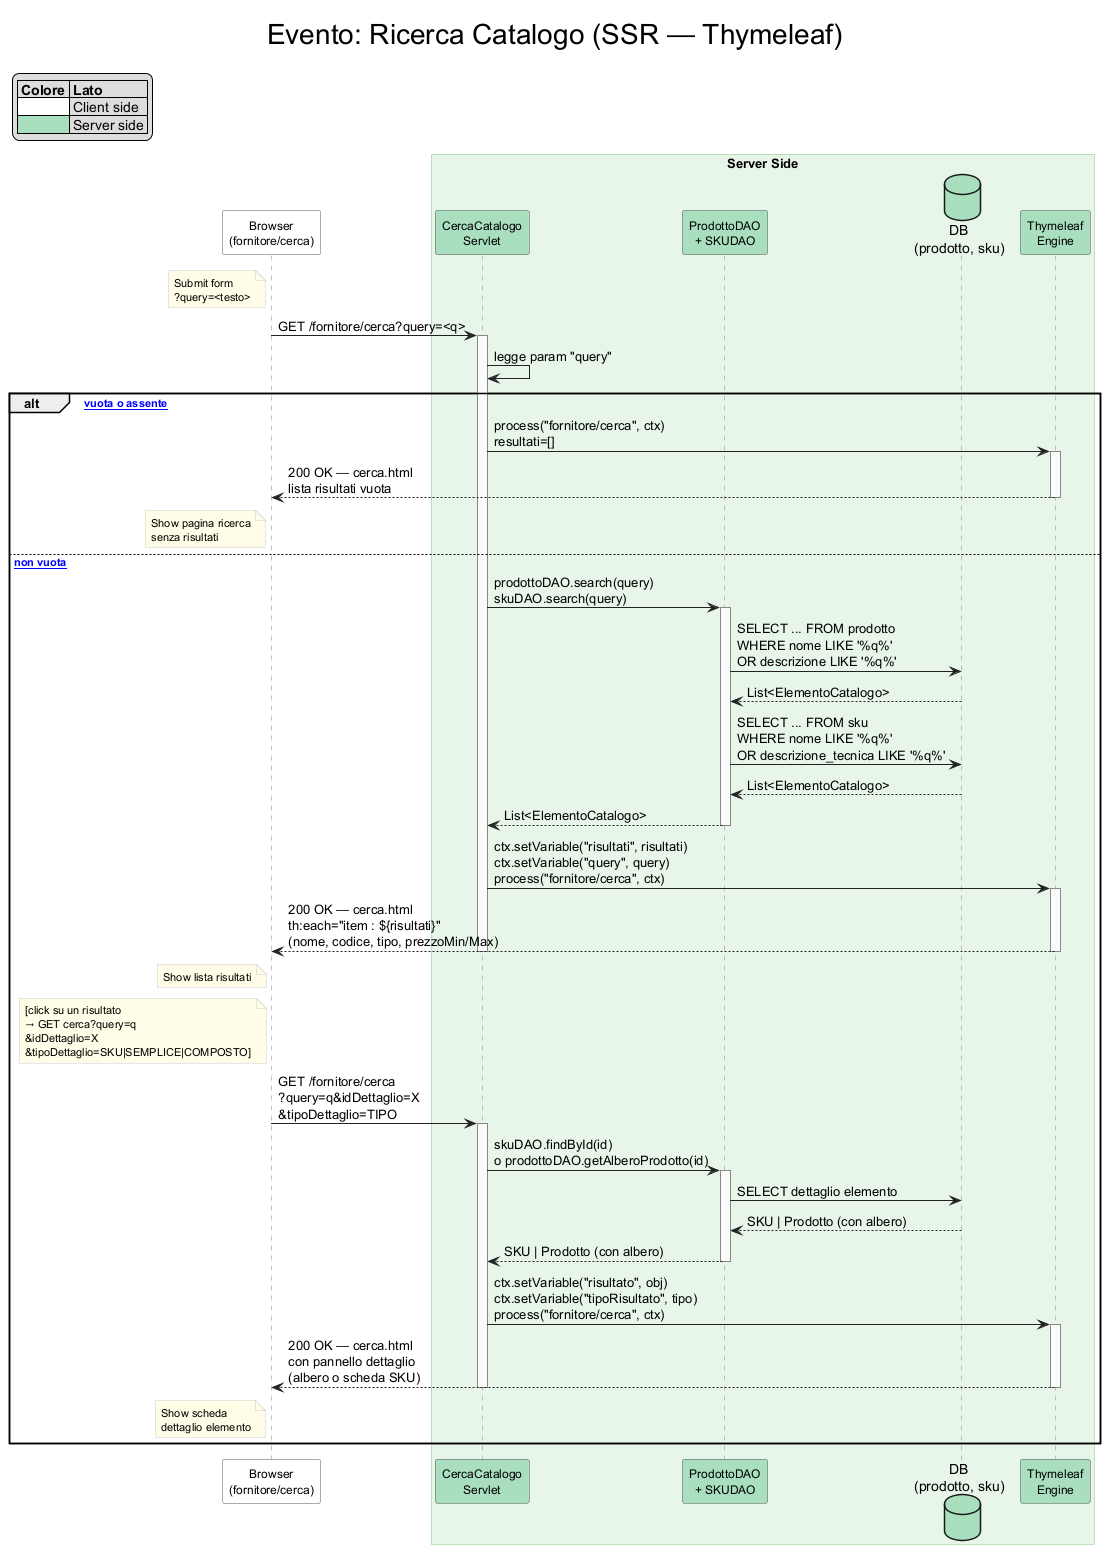

The diagram above was rendered by PlantUML. Its source (embedded in the PNG):
@startuml ricerca_ssr
title Evento: Ricerca Catalogo (SSR — Thymeleaf)

skinparam titleFontSize 28
skinparam titleFontStyle plain

skinparam sequence {
    LifeLineBorderColor #888888
    LifeLineBackgroundColor #FAFAFA
    ArrowColor #222222
    BoxBorderColor #81C784
    BoxBackgroundColor #E8F5E9
}
skinparam participant {
    BorderColor #555555
    FontSize 12
}
skinparam note {
    BackgroundColor #FFFDE7
    BorderColor #CCCCCC
    FontSize 11
}

legend top left
|= Colore |= Lato |
|<#FFFFFF>   | Client side |
|<#A9DFBF>   | Server side |
endlegend

'---- ATTORI ----
participant "Browser\n(fornitore/cerca)" as Browser #FFFFFF

box "Server Side"
    participant "CercaCatalogo\nServlet"            as SERVLET #A9DFBF
    participant "ProdottoDAO\n+ SKUDAO"             as DAO     #A9DFBF
    database    "DB\n(prodotto, sku)"               as DB      #A9DFBF
    participant "Thymeleaf\nEngine"                 as TH      #A9DFBF
end box

'==== RICERCA ====
note left of Browser : Submit form\n?query=<testo>

Browser -> SERVLET : GET /fornitore/cerca?query=<q>
activate SERVLET

SERVLET -> SERVLET : legge param "query"

alt [query vuota o assente]
    SERVLET -> TH : process("fornitore/cerca", ctx)\nresultati=[]
    activate TH
    TH --> Browser : 200 OK — cerca.html\nlista risultati vuota
    deactivate TH
    note left of Browser : Show pagina ricerca\nsenza risultati
else [query non vuota]
    SERVLET -> DAO : prodottoDAO.search(query)\nskuDAO.search(query)
    activate DAO
    DAO -> DB : SELECT ... FROM prodotto\nWHERE nome LIKE '%q%'\nOR descrizione LIKE '%q%'
    DB --> DAO : List<ElementoCatalogo>
    DAO -> DB : SELECT ... FROM sku\nWHERE nome LIKE '%q%'\nOR descrizione_tecnica LIKE '%q%'
    DB --> DAO : List<ElementoCatalogo>
    DAO --> SERVLET : List<ElementoCatalogo>
    deactivate DAO

    SERVLET -> TH : ctx.setVariable("risultati", risultati)\nctx.setVariable("query", query)\nprocess("fornitore/cerca", ctx)
    activate TH
    TH --> Browser : 200 OK — cerca.html\nth:each="item : ${risultati}"\n(nome, codice, tipo, prezzoMin/Max)
    deactivate TH
    note left of Browser : Show lista risultati
    deactivate SERVLET

    note left of Browser : [click su un risultato\n→ GET cerca?query=q\n&idDettaglio=X\n&tipoDettaglio=SKU|SEMPLICE|COMPOSTO]
    Browser -> SERVLET : GET /fornitore/cerca\n?query=q&idDettaglio=X\n&tipoDettaglio=TIPO
    activate SERVLET
    SERVLET -> DAO : skuDAO.findById(id)\no prodottoDAO.getAlberoProdotto(id)
    activate DAO
    DAO -> DB : SELECT dettaglio elemento
    DB --> DAO : SKU | Prodotto (con albero)
    DAO --> SERVLET : SKU | Prodotto (con albero)
    deactivate DAO
    SERVLET -> TH : ctx.setVariable("risultato", obj)\nctx.setVariable("tipoRisultato", tipo)\nprocess("fornitore/cerca", ctx)
    activate TH
    TH --> Browser : 200 OK — cerca.html\ncon pannello dettaglio\n(albero o scheda SKU)
    deactivate TH
    deactivate SERVLET
    note left of Browser : Show scheda\ndettaglio elemento
end

@enduml